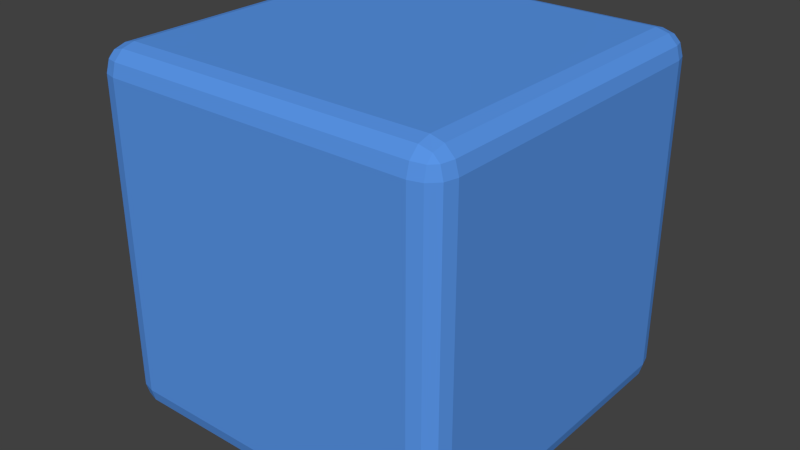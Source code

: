 # Source: Subjekt_rounded.blend  (saved by Blender 2.76.0; exported with 4.5.12 LTS)
import bpy
from mathutils import Matrix  # noqa: F401  (used for matrix-valued properties, if any)

bpy.ops.wm.read_factory_settings(use_empty=True)
scene = bpy.context.scene
scene.name = 'Scene'

# ---- collections
col_collection_1 = bpy.data.collections.new('Collection 1'); scene.collection.children.link(col_collection_1)

# ---- materials (node trees are filled in below, after node groups)
mat_material_002 = bpy.data.materials.new('Material.002')
mat_material_002.alpha_threshold = 0.0
mat_material_002.use_transparent_shadow = False
mat_material_002.diffuse_color = (0.1, 0.3, 0.8, 1.0)
mat_material_002.roughness = 0.5
mat_material_002.line_color = (0.0, 0.0, 0.0, 1.0)

# ---- material node trees

# ---- world
world_world = bpy.data.worlds.new('World'); scene.world = world_world
world_world.color = (0.05088, 0.05088, 0.05088)
world_world.use_sun_shadow = False
world_world.sun_shadow_jitter_overblur = 0.0
world_world.cycles.sampling_method = 'MANUAL'
world_world.cycles.sample_map_resolution = 256

# ---- meshes
me_cube_001 = bpy.data.meshes.new('Cube.001')
me_cube_001.from_pydata([(-0.8614, -0.8614, -1.0), (-0.8614, -1.0, -0.8614), (-1.0, -0.8614, -0.8614), (-0.8614, -0.9306, -0.9815), (-0.9306, -0.8614, -0.9815), (-0.9277, -0.9277, -0.9635), (-0.9306, -0.9815, -0.8614), (-0.8614, -0.9815, -0.9306), (-0.9277, -0.9635, -0.9277), (-0.9815, -0.8614, -0.9306), (-0.9815, -0.9306, -0.8614), (-0.9635, -0.9277, -0.9277), (-1.0, 0.8614, -0.8614), (-0.8614, 1.0, -0.8614), (-0.8614, 0.8614, -1.0), (-0.9815, 0.9306, -0.8614), (-0.9815, 0.8614, -0.9306), (-0.9635, 0.9277, -0.9277), (-0.8614, 0.9815, -0.9306), (-0.9306, 0.9815, -0.8614), (-0.9277, 0.9635, -0.9277), (-0.9306, 0.8614, -0.9815), (-0.8614, 0.9306, -0.9815), (-0.9277, 0.9277, -0.9635), (0.8614, 1.0, -0.8614), (1.0, 0.8614, -0.8614), (0.8614, 0.8614, -1.0), (0.9306, 0.9815, -0.8614), (0.8614, 0.9815, -0.9306), (0.9277, 0.9635, -0.9277), (0.9815, 0.8614, -0.9306), (0.9815, 0.9306, -0.8614), (0.9635, 0.9277, -0.9277), (0.8614, 0.9306, -0.9815), (0.9306, 0.8614, -0.9815), (0.9277, 0.9277, -0.9635), (1.0, -0.8614, -0.8614), (0.8614, -1.0, -0.8614), (0.8614, -0.8614, -1.0), (0.9815, -0.9306, -0.8614), (0.9815, -0.8614, -0.9306), (0.9635, -0.9277, -0.9277), (0.8614, -0.9815, -0.9306), (0.9306, -0.9815, -0.8614), (0.9277, -0.9635, -0.9277), (0.9306, -0.8614, -0.9815), (0.8614, -0.9306, -0.9815), (0.9277, -0.9277, -0.9635), (-1.0, -0.8614, 0.8614), (-0.8614, -1.0, 0.8614), (-0.8614, -0.8614, 1.0), (-0.9815, -0.9306, 0.8614), (-0.9815, -0.8614, 0.9306), (-0.9635, -0.9277, 0.9277), (-0.8614, -0.9815, 0.9306), (-0.9306, -0.9815, 0.8614), (-0.9277, -0.9635, 0.9277), (-0.9306, -0.8614, 0.9815), (-0.8614, -0.9306, 0.9815), (-0.9277, -0.9277, 0.9635), (-1.0, 0.8614, 0.8614), (-0.8614, 0.8614, 1.0), (-0.8614, 1.0, 0.8614), (-0.9815, 0.8614, 0.9306), (-0.9815, 0.9306, 0.8614), (-0.9635, 0.9277, 0.9277), (-0.8614, 0.9306, 0.9815), (-0.9306, 0.8614, 0.9815), (-0.9277, 0.9277, 0.9635), (-0.9306, 0.9815, 0.8614), (-0.8614, 0.9815, 0.9306), (-0.9277, 0.9635, 0.9277), (0.8614, 1.0, 0.8614), (0.8614, 0.8614, 1.0), (1.0, 0.8614, 0.8614), (0.8614, 0.9815, 0.9306), (0.9306, 0.9815, 0.8614), (0.9277, 0.9635, 0.9277), (0.9306, 0.8614, 0.9815), (0.8614, 0.9306, 0.9815), (0.9277, 0.9277, 0.9635), (0.9815, 0.9306, 0.8614), (0.9815, 0.8614, 0.9306), (0.9635, 0.9277, 0.9277), (1.0, -0.8614, 0.8614), (0.8614, -0.8614, 1.0), (0.8614, -1.0, 0.8614), (0.9815, -0.8614, 0.9306), (0.9815, -0.9306, 0.8614), (0.9635, -0.9277, 0.9277), (0.8614, -0.9306, 0.9815), (0.9306, -0.8614, 0.9815), (0.9277, -0.9277, 0.9635), (0.9306, -0.9815, 0.8614), (0.8614, -0.9815, 0.9306), (0.9277, -0.9635, 0.9277)], [], [(0, 14, 26, 38), (74, 84, 36, 25), (85, 73, 61, 50), (62, 72, 24, 13), (86, 49, 1, 37), (0, 3, 5, 4), (3, 7, 8, 5), (1, 6, 8, 7), (6, 10, 11, 8), (2, 9, 11, 10), (9, 4, 5, 11), (5, 8, 11), (12, 15, 17, 16), (15, 19, 20, 17), (13, 18, 20, 19), (18, 22, 23, 20), (14, 21, 23, 22), (21, 16, 17, 23), (17, 20, 23), (24, 27, 29, 28), (27, 31, 32, 29), (25, 30, 32, 31), (30, 34, 35, 32), (26, 33, 35, 34), (33, 28, 29, 35), (29, 32, 35), (36, 39, 41, 40), (39, 43, 44, 41), (37, 42, 44, 43), (42, 46, 47, 44), (38, 45, 47, 46), (45, 40, 41, 47), (41, 44, 47), (48, 51, 53, 52), (51, 55, 56, 53), (49, 54, 56, 55), (54, 58, 59, 56), (50, 57, 59, 58), (57, 52, 53, 59), (53, 56, 59), (60, 63, 65, 64), (63, 67, 68, 65), (61, 66, 68, 67), (66, 70, 71, 68), (62, 69, 71, 70), (69, 64, 65, 71), (65, 68, 71), (72, 75, 77, 76), (75, 79, 80, 77), (73, 78, 80, 79), (78, 82, 83, 80), (74, 81, 83, 82), (81, 76, 77, 83), (77, 80, 83), (84, 87, 89, 88), (87, 91, 92, 89), (85, 90, 92, 91), (90, 94, 95, 92), (86, 93, 95, 94), (93, 88, 89, 95), (89, 92, 95), (1, 49, 55, 6), (6, 55, 51, 10), (10, 51, 48, 2), (50, 61, 67, 57), (57, 67, 63, 52), (52, 63, 60, 48), (62, 13, 19, 69), (69, 19, 15, 64), (64, 15, 12, 60), (14, 0, 4, 21), (21, 4, 9, 16), (16, 9, 2, 12), (61, 73, 79, 66), (66, 79, 75, 70), (70, 75, 72, 62), (74, 25, 31, 81), (81, 31, 27, 76), (76, 27, 24, 72), (26, 14, 22, 33), (33, 22, 18, 28), (28, 18, 13, 24), (73, 85, 91, 78), (78, 91, 87, 82), (82, 87, 84, 74), (86, 37, 43, 93), (93, 43, 39, 88), (88, 39, 36, 84), (38, 26, 34, 45), (45, 34, 30, 40), (40, 30, 25, 36), (85, 50, 58, 90), (90, 58, 54, 94), (94, 54, 49, 86), (0, 38, 46, 3), (3, 46, 42, 7), (7, 42, 37, 1), (48, 60, 12, 2)])
me_cube_001.materials.append(mat_material_002)
me_cube_001.use_remesh_preserve_volume = False
me_cube_001.use_remesh_preserve_attributes = False
me_cube_001.use_mirror_vertex_groups = False
me_cube_001.update()

# ---- objects
ob_cube = bpy.data.objects.new('Cube', me_cube_001)

# ---- transforms, parenting, visibility, modifiers, constraints
ob_cube.location = (0.0, 0.0, 0.0)
ob_cube.lineart.crease_threshold = 0.0

# ---- collection membership
col_collection_1.objects.link(ob_cube)

# ---- scene / render settings (as saved in the file)
scene.frame_start = 1; scene.frame_end = 250; scene.frame_set(1)
scene.render.engine = 'BLENDER_EEVEE_NEXT'
scene.render.resolution_percentage = 50
scene.render.dither_intensity = 0.0
scene.cycles.use_denoising = False
scene.cycles.samples = 10
scene.cycles.sampling_pattern = 'TABULATED_SOBOL'
scene.cycles.light_sampling_threshold = 0.0
scene.cycles.use_adaptive_sampling = False
scene.cycles.use_light_tree = False
scene.cycles.blur_glossy = 0.0
scene.cycles.volume_bounces = 1
scene.cycles.pixel_filter_type = 'GAUSSIAN'
scene.cycles.sample_clamp_indirect = 0.0
scene.view_settings.view_transform = 'Standard'
bpy.context.view_layer.update()

# ---- added for rendering (the .blend has no active camera and no usable light): camera, sun
cam_auto = bpy.data.cameras.new('AutoCamera')
cam_auto.lens = 50.0
cam_auto.sensor_width = 36.0
cam_auto.clip_end = 1000.0
ob_auto_camera = bpy.data.objects.new('AutoCamera', cam_auto)
scene.collection.objects.link(ob_auto_camera)
ob_auto_camera.location = (3.20507, -3.84609, 2.56406)
ob_auto_camera.rotation_euler = (1.09748, -7.21219e-08, 0.694738)
scene.camera = ob_auto_camera
light_auto_sun = bpy.data.lights.new('AutoSun', 'SUN')
light_auto_sun.energy = 3.0
light_auto_sun.angle = 0.0523599
ob_auto_sun = bpy.data.objects.new('AutoSun', light_auto_sun)
scene.collection.objects.link(ob_auto_sun)
ob_auto_sun.rotation_euler = (0.872665, 0.174533, 0.523599)
bpy.context.view_layer.update()
